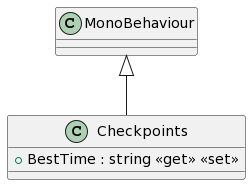

The diagram above was rendered by PlantUML. Its source (embedded in the PNG):
@startuml
class Checkpoints {
    + BestTime : string <<get>> <<set>>
}
MonoBehaviour <|-- Checkpoints
@enduml